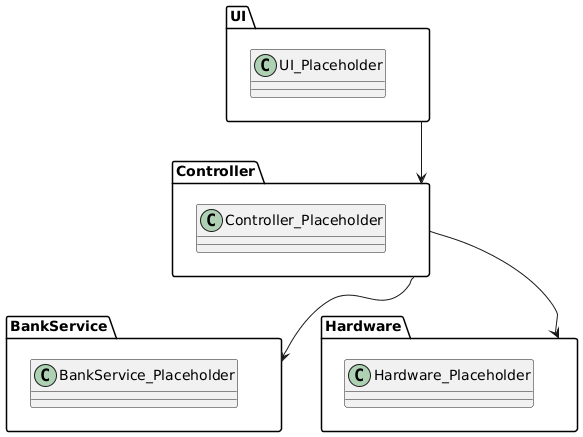

The diagram above was rendered by PlantUML. Its source (embedded in the PNG):
@startuml
' Package diagram with the 4 required packages

package UI {
  class UI_Placeholder
}

package Controller {
  class Controller_Placeholder
}

package BankService {
  class BankService_Placeholder
}

package Hardware {
  class Hardware_Placeholder
}

' Typical dependencies (kept minimal)
UI --> Controller
Controller --> BankService
Controller --> Hardware
@enduml